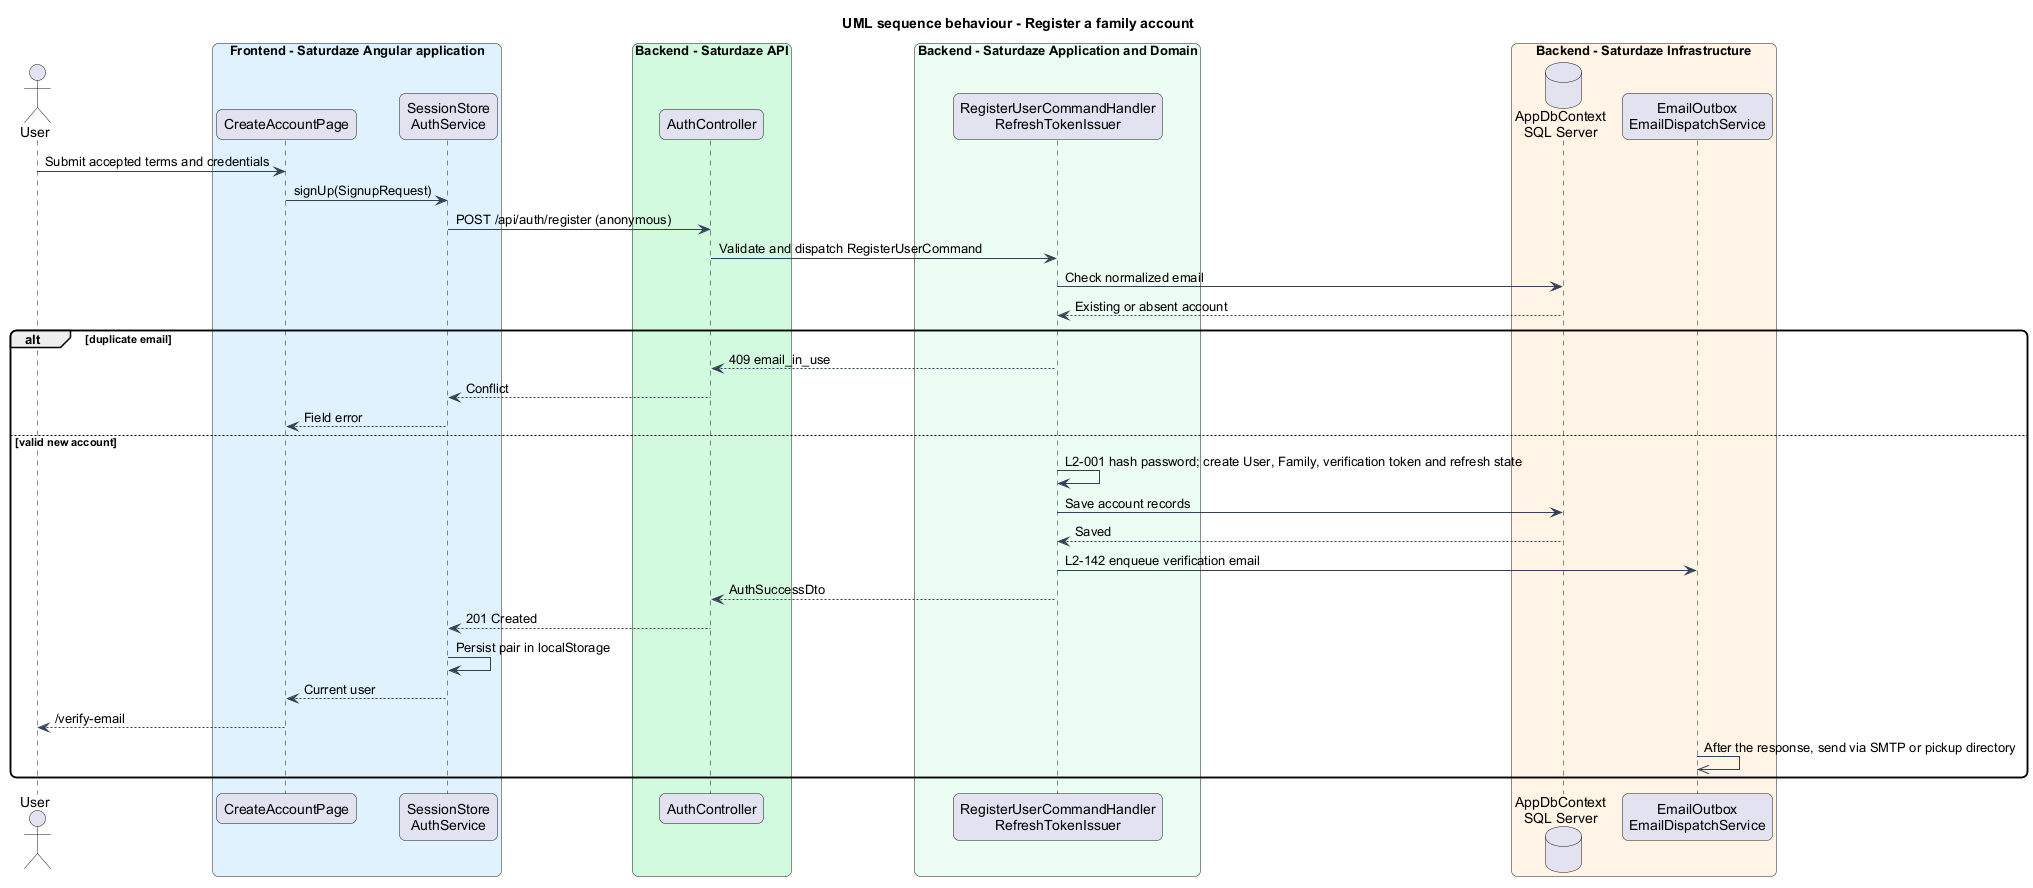

The diagram above was rendered by PlantUML. Its source (embedded in the PNG):
@startuml
title UML sequence behaviour - Register a family account
skinparam backgroundColor #FFFFFF
skinparam shadowing false
skinparam roundcorner 12
skinparam defaultFontName Arial
skinparam ArrowColor #344054
actor "User" as actor
box "Frontend - Saturdaze Angular application" #E0F2FE
 participant "CreateAccountPage" as page
 participant "SessionStore\nAuthService" as client
end box
box "Backend - Saturdaze API" #D1FADF
 participant "AuthController" as controller
end box
box "Backend - Saturdaze Application and Domain" #ECFDF3
 participant "RegisterUserCommandHandler\nRefreshTokenIssuer" as handler
end box
box "Backend - Saturdaze Infrastructure" #FFF4E5
 database "AppDbContext\nSQL Server" as db
 participant "EmailOutbox\nEmailDispatchService" as mail
end box
actor -> page : Submit accepted terms and credentials
page -> client : signUp(SignupRequest)
client -> controller : POST /api/auth/register (anonymous)
controller -> handler : Validate and dispatch RegisterUserCommand
handler -> db : Check normalized email
db --> handler : Existing or absent account
alt duplicate email
handler --> controller : 409 email_in_use
controller --> client : Conflict
client --> page : Field error
else valid new account
handler -> handler : L2-001 hash password; create User, Family, verification token and refresh state
handler -> db : Save account records
db --> handler : Saved
handler -> mail : L2-142 enqueue verification email
handler --> controller : AuthSuccessDto
controller --> client : 201 Created
client -> client : Persist pair in localStorage
client --> page : Current user
page --> actor : /verify-email
mail ->> mail : After the response, send via SMTP or pickup directory
end
@enduml